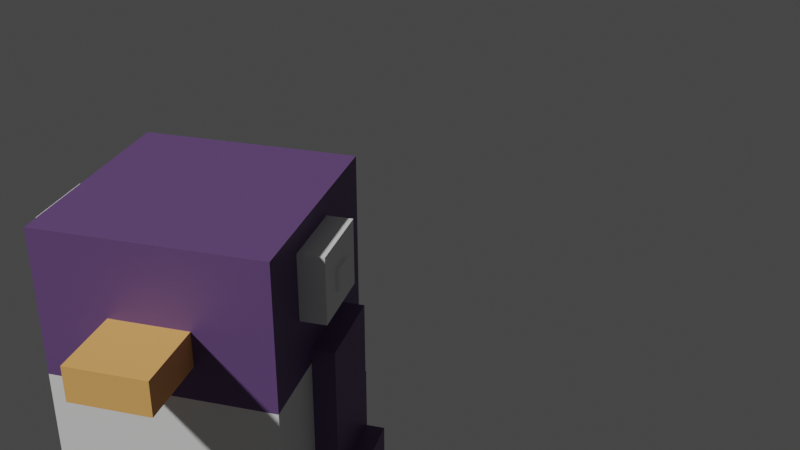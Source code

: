 # Source: Pinguino.blend  (saved by Blender 3.6.11; exported with 4.5.12 LTS)
import bpy
from mathutils import Matrix  # noqa: F401  (used for matrix-valued properties, if any)

bpy.ops.wm.read_factory_settings(use_empty=True)
scene = bpy.context.scene
scene.name = 'Scene'

# ---- collections
col_collection = bpy.data.collections.new('Collection'); scene.collection.children.link(col_collection)
col_colecci_n_2 = bpy.data.collections.new('Colección 2'); scene.collection.children.link(col_colecci_n_2)

# ---- materials (node trees are filled in below, after node groups)
mat_moradito = bpy.data.materials.new('moradito')
mat_moradito.alpha_threshold = 0.0
mat_moradito.use_transparent_shadow = False
mat_moradito.roughness = 0.5
mat_moradito.line_color = (0.0, 0.0, 0.0, 1.0)
mat_amarillo = bpy.data.materials.new('Amarillo')
mat_amarillo.use_transparent_shadow = False
mat_blanco = bpy.data.materials.new('Blanco')
mat_blanco.alpha_threshold = 0.0
mat_blanco.use_transparent_shadow = False
mat_blanco.roughness = 0.5
mat_blanco.line_color = (0.0, 0.0, 0.0, 1.0)
mat_negro = bpy.data.materials.new('Negro')
mat_negro.use_transparent_shadow = False
mat_material = bpy.data.materials.new('Material')
mat_material.use_transparent_shadow = False

# ---- material node trees
mat_moradito.use_nodes = True; mat_moradito.node_tree.nodes.clear()
_N = mat_moradito.node_tree.nodes; _L = mat_moradito.node_tree.links
n0 = _N.new('ShaderNodeOutputMaterial'); n0.name = 'Material Output'; n0.location = (300, 300)
n1 = _N.new('ShaderNodeBsdfPrincipled'); n1.name = 'Principled BSDF'; n1.location = (10, 300)
n1.distribution = 'GGX'
n1.subsurface_method = 'RANDOM_WALK_SKIN'
n1.inputs[0].default_value = (0.1274, 0.0648, 0.1946, 1.0)
n1.inputs[3].default_value = 1.45
n1.inputs[27].default_value = (0.0, 0.0, 0.0, 1.0)
n1.inputs[28].default_value = 1.0
_L.new(n1.outputs[0], n0.inputs[0])
n0.is_active_output = True
mat_amarillo.use_nodes = True; mat_amarillo.node_tree.nodes.clear()
_N = mat_amarillo.node_tree.nodes; _L = mat_amarillo.node_tree.links
n0 = _N.new('ShaderNodeBsdfPrincipled'); n0.name = 'BSDF Principista'; n0.location = (10, 300)
n0.distribution = 'GGX'
n0.subsurface_method = 'RANDOM_WALK_SKIN'
n0.inputs[0].default_value = (0.8714, 0.4342, 0.1301, 1.0)
n0.inputs[3].default_value = 1.45
n0.inputs[27].default_value = (0.0, 0.0, 0.0, 1.0)
n0.inputs[28].default_value = 1.0
n1 = _N.new('ShaderNodeOutputMaterial'); n1.name = 'Material'; n1.location = (300, 300)
_L.new(n0.outputs[0], n1.inputs[0])
n1.is_active_output = True
mat_blanco.use_nodes = True; mat_blanco.node_tree.nodes.clear()
_N = mat_blanco.node_tree.nodes; _L = mat_blanco.node_tree.links
n0 = _N.new('ShaderNodeOutputMaterial'); n0.name = 'Material Output'; n0.location = (300, 300)
n1 = _N.new('ShaderNodeBsdfPrincipled'); n1.name = 'Principled BSDF'; n1.location = (10, 300)
n1.distribution = 'GGX'
n1.subsurface_method = 'RANDOM_WALK_SKIN'
n1.inputs[3].default_value = 1.45
n1.inputs[27].default_value = (0.0, 0.0, 0.0, 1.0)
n1.inputs[28].default_value = 1.0
_L.new(n1.outputs[0], n0.inputs[0])
n0.is_active_output = True
mat_negro.use_nodes = True; mat_negro.node_tree.nodes.clear()
_N = mat_negro.node_tree.nodes; _L = mat_negro.node_tree.links
n0 = _N.new('ShaderNodeBsdfPrincipled'); n0.name = 'BSDF Principista'; n0.location = (10, 300)
n0.distribution = 'GGX'
n0.subsurface_method = 'RANDOM_WALK_SKIN'
n0.inputs[3].default_value = 1.45
n0.inputs[27].default_value = (0.0, 0.0, 0.0, 1.0)
n0.inputs[28].default_value = 1.0
n1 = _N.new('ShaderNodeOutputMaterial'); n1.name = 'Material'; n1.location = (300, 300)
_L.new(n0.outputs[0], n1.inputs[0])
n1.is_active_output = True
mat_material.use_nodes = True; mat_material.node_tree.nodes.clear()
_N = mat_material.node_tree.nodes; _L = mat_material.node_tree.links
n0 = _N.new('ShaderNodeBsdfPrincipled'); n0.name = 'BSDF Principista'; n0.location = (10, 300)
n0.distribution = 'GGX'
n0.subsurface_method = 'RANDOM_WALK_SKIN'
n0.inputs[3].default_value = 1.45
n0.inputs[27].default_value = (0.0, 0.0, 0.0, 1.0)
n0.inputs[28].default_value = 1.0
n1 = _N.new('ShaderNodeOutputMaterial'); n1.name = 'Material'; n1.location = (300, 300)
_L.new(n0.outputs[0], n1.inputs[0])
n1.is_active_output = True

# ---- world
world_world = bpy.data.worlds.new('World'); scene.world = world_world
world_world.use_nodes = True; world_world.node_tree.nodes.clear()
_N = world_world.node_tree.nodes; _L = world_world.node_tree.links
n0 = _N.new('ShaderNodeOutputWorld'); n0.name = 'World Output'; n0.location = (300, 300)
n1 = _N.new('ShaderNodeBackground'); n1.name = 'Background'; n1.location = (10, 300)
n1.inputs[0].default_value = (0.05088, 0.05088, 0.05088, 1.0)
_L.new(n1.outputs[0], n0.inputs[0])
n0.is_active_output = True
world_world.color = (0.05088, 0.05088, 0.05088)
world_world.use_sun_shadow = False
world_world.sun_shadow_jitter_overblur = 0.0

# ---- cameras
cam_c_mara = bpy.data.cameras.new('Cámara')

# ---- meshes
me_cube = bpy.data.meshes.new('Cube')
me_cube.from_pydata([(1.0, 1.0, 1.0), (1.0, 1.0, -1.0), (1.0, -1.0, 1.0), (1.0, -1.0, -1.0), (-1.0, 1.0, 1.0), (-1.0, 1.0, -1.0), (-1.0, -1.0, 1.0), (-1.0, -1.0, -1.0), (1.0, 1.0, -0.1686), (-1.0, -1.0, -0.1686), (1.0, -1.0, -0.1686), (-1.0, 1.0, -0.1686), (-1.184, 1.0, -1.0), (-1.184, -1.0, -1.0), (-1.184, 1.0, -0.1686), (-1.184, -1.0, -0.1686), (-0.2088, 1.0, -1.0), (-0.2088, -1.0, 1.0), (-0.2088, -1.0, -1.0), (-0.2088, 1.0, 1.0), (-0.2088, 1.0, -0.1686), (-0.2088, -1.0, -0.1686), (-1.0, -1.0, 0.3395), (1.0, 1.0, 0.3395), (1.0, -1.0, 0.3395), (-1.0, 1.0, 0.3395), (-0.2088, 1.0, 0.3395), (-0.2088, -1.0, 0.3395), (-1.0, -1.0, 0.6037), (1.0, 1.0, 0.6037), (1.0, -1.0, 0.6037), (-1.0, 1.0, 0.6037), (-0.2088, 1.0, 0.6037), (-0.2088, -1.0, 0.6037), (0.4827, -1.0, -1.0), (0.4827, 1.0, 1.0), (0.4827, 1.0, -0.1686), (0.4827, 1.0, -1.0), (0.4827, -1.0, 1.0), (0.4827, -1.0, -0.1686), (0.4827, -1.0, 0.3395), (0.4827, 1.0, 0.3395), (0.4827, -1.0, 0.6037), (0.4827, 1.0, 0.6037), (-1.0, -1.0, 0.9009), (1.0, 1.0, 0.9009), (1.0, -1.0, 0.9009), (-1.0, 1.0, 0.9009), (-0.2088, 1.0, 0.9009), (-0.2088, -1.0, 0.9009), (0.4827, -1.0, 0.9009), (0.4827, 1.0, 0.9009), (-0.2088, 1.23, 0.9009), (-0.2088, 1.23, 0.6037), (0.4827, 1.23, 0.6037), (0.4827, 1.23, 0.9009), (-0.2088, -1.259, 0.9009), (-0.2088, -1.259, 0.6037), (0.4827, -1.259, 0.6037), (0.4827, -1.259, 0.9009), (0.02076, 1.0, -1.0), (0.02076, -1.0, 1.0), (0.02076, -1.0, -0.1686), (0.02076, -1.0, 0.3395), (0.02076, -1.0, 0.6037), (0.02076, -1.0, -1.0), (0.02076, 1.0, 1.0), (0.02076, 1.0, -0.1686), (0.02076, 1.0, 0.3395), (0.02076, 1.0, 0.6037), (0.02076, 1.0, 0.9009), (0.02076, -1.0, 0.9009), (0.02076, 1.23, 0.6037), (0.02076, 1.23, 0.9009), (0.02076, -1.259, 0.6037), (0.02076, -1.259, 0.9009), (0.2521, -1.0, -1.0), (0.2521, 1.0, 1.0), (0.2521, 1.0, -0.1686), (0.2521, 1.0, 0.3395), (0.2521, 1.0, 0.6037), (0.2521, 1.0, 0.9009), (0.2521, 1.23, 0.6037), (0.2521, 1.23, 0.9009), (0.2521, 1.0, -1.0), (0.2521, -1.0, 1.0), (0.2521, -1.0, -0.1686), (0.2521, -1.0, 0.3395), (0.2521, -1.0, 0.6037), (0.2521, -1.0, 0.9009), (0.2521, -1.259, 0.6037), (0.2521, -1.259, 0.9009), (1.0, 1.0, 0.7895), (1.0, -1.0, 0.7895), (-1.0, 1.0, 0.7895), (-0.2088, 1.0, 0.7895), (-0.2088, -1.0, 0.7895), (0.4827, -1.0, 0.7895), (0.4827, 1.0, 0.7895), (-1.0, -1.0, 0.7895), (-0.2088, 1.23, 0.7895), (0.4827, 1.23, 0.7895), (-0.2088, -1.259, 0.7895), (0.4827, -1.259, 0.7895), (0.02076, -1.259, 0.7895), (0.02076, 1.23, 0.7895), (0.2521, -1.259, 0.7895), (0.2521, 1.23, 0.7895), (1.0, 1.0, 0.6924), (1.0, -1.0, 0.6924), (-1.0, 1.0, 0.6924), (-0.2088, 1.0, 0.6924), (-0.2088, -1.0, 0.6924), (0.4827, -1.0, 0.6924), (0.4827, 1.0, 0.6924), (-0.2088, 1.23, 0.6924), (0.4827, 1.23, 0.6924), (-0.2088, -1.259, 0.6924), (0.4827, -1.259, 0.6924), (0.02076, -1.259, 0.6924), (0.02076, 1.23, 0.6924), (0.2521, -1.259, 0.6924), (0.2521, 1.23, 0.6924), (-1.0, -1.0, 0.6924), (0.02076, 1.259, 0.7895), (0.2521, 1.259, 0.7895), (0.02076, 1.259, 0.6924), (0.2521, 1.259, 0.6924), (0.2521, -1.278, 0.7895), (0.02076, -1.278, 0.7895), (0.02076, -1.278, 0.6924), (0.2521, -1.278, 0.6924)], [], [(19, 4, 6, 17), (49, 17, 6, 44), (44, 6, 4, 47), (37, 1, 3, 34), (45, 0, 2, 46), (51, 35, 0, 45), (37, 36, 8, 1), (1, 8, 10, 3), (7, 9, 15, 13), (18, 21, 9, 7), (13, 15, 14, 12), (5, 7, 13, 12), (9, 11, 14, 15), (11, 5, 12, 14), (65, 62, 21, 18), (5, 11, 20, 16), (47, 4, 19, 48), (5, 16, 18, 7), (71, 61, 17, 49), (66, 19, 17, 61), (62, 63, 27, 21), (11, 25, 26, 20), (36, 41, 23, 8), (8, 23, 24, 10), (9, 22, 25, 11), (21, 27, 22, 9), (63, 64, 33, 27), (25, 31, 32, 26), (41, 43, 29, 23), (23, 29, 30, 24), (22, 28, 31, 25), (27, 33, 28, 22), (79, 80, 43, 41), (24, 30, 42, 40), (78, 79, 41, 36), (10, 24, 40, 39), (0, 35, 38, 2), (46, 2, 38, 50), (3, 10, 39, 34), (84, 78, 36, 37), (81, 77, 35, 51), (84, 37, 34, 76), (81, 51, 55, 83), (93, 46, 50, 97), (88, 42, 58, 90), (94, 47, 48, 95), (98, 51, 45, 92), (92, 45, 46, 93), (99, 44, 47, 94), (96, 49, 44, 99), (107, 83, 55, 101), (69, 32, 53, 72), (114, 43, 54, 116), (95, 48, 52, 100), (104, 75, 56, 102), (71, 49, 56, 75), (112, 33, 57, 117), (97, 50, 59, 103), (89, 71, 75, 91), (106, 91, 75, 104), (80, 69, 72, 82), (100, 52, 73, 105), (33, 64, 74, 57), (48, 70, 73, 52), (16, 60, 65, 18), (48, 19, 66, 70), (16, 20, 67, 60), (20, 26, 68, 67), (26, 32, 69, 68), (87, 88, 64, 63), (86, 87, 63, 62), (77, 66, 61, 85), (89, 85, 61, 71), (76, 86, 62, 65), (34, 39, 86, 76), (50, 38, 85, 89), (35, 77, 85, 38), (39, 40, 87, 86), (40, 42, 88, 87), (43, 80, 82, 54), (103, 59, 91, 106), (50, 89, 91, 59), (105, 73, 83, 107), (64, 88, 90, 74), (70, 81, 83, 73), (60, 84, 76, 65), (70, 66, 77, 81), (60, 67, 78, 84), (67, 68, 79, 78), (68, 69, 80, 79), (122, 120, 126, 127), (118, 103, 106, 121), (115, 100, 105, 120), (119, 121, 131, 130), (113, 97, 103, 118), (49, 96, 102, 56), (119, 104, 102, 117), (111, 95, 100, 115), (51, 98, 101, 55), (122, 107, 101, 116), (112, 96, 99, 123), (123, 99, 94, 110), (108, 92, 93, 109), (114, 98, 92, 108), (110, 94, 95, 111), (109, 93, 97, 113), (30, 109, 113, 42), (31, 110, 111, 32), (43, 114, 108, 29), (29, 108, 109, 30), (28, 123, 110, 31), (33, 112, 123, 28), (82, 122, 116, 54), (32, 111, 115, 53), (74, 119, 117, 57), (42, 113, 118, 58), (90, 121, 119, 74), (53, 115, 120, 72), (58, 118, 121, 90), (72, 120, 122, 82), (96, 112, 117, 102), (98, 114, 116, 101), (126, 124, 125, 127), (107, 122, 127, 125), (120, 105, 124, 126), (105, 107, 125, 124), (131, 128, 129, 130), (121, 106, 128, 131), (104, 119, 130, 129), (106, 104, 129, 128)])
me_cube.polygons.foreach_set('material_index', [0, 0, 0, 0, 0, 0, 2, 2, 0, 0, 0, 0, 0, 0, 2, 0, 0, 0, 0, 0, 0, 0, 2, 2, 0, 0, 0, 0, 0, 0, 0, 0, 0, 0, 2, 2, 0, 0, 2, 2, 0, 0, 2, 0, 2, 0, 0, 0, 0, 0, 2, 2, 2, 2, 2, 2, 2, 2, 2, 2, 2, 2, 2, 2, 0, 0, 2, 0, 0, 0, 0, 0, 0, 2, 2, 0, 0, 2, 0, 2, 2, 2, 2, 2, 2, 0, 0, 2, 0, 0, 3, 2, 2, 3, 2, 2, 2, 2, 2, 2, 0, 0, 0, 0, 0, 0, 0, 0, 0, 0, 0, 0, 2, 2, 2, 2, 2, 2, 2, 2, 2, 2, 3, 3, 3, 3, 3, 3, 3, 3])
_uv = me_cube.uv_layers.new(name='UVMap')
_uv.uv.foreach_set('vector', [0.7761, 0.5, 0.875, 0.5, 0.875, 0.75, 0.7761, 0.75, 0.6126, 0.9011, 0.625, 0.9011, 0.625, 1.0, 0.6126, 1.0, 0.6126, 0.0, 0.625, 0.0, 0.625, 0.25, 0.6126, 0.25, 0.3103, 0.5, 0.375, 0.5, 0.375, 0.75, 0.3103, 0.75, 0.6126, 0.5, 0.625, 0.5, 0.625, 0.75, 0.6126, 0.75, 0.6126, 0.4353, 0.625, 0.4353, 0.625, 0.5, 0.6126, 0.5, 0.375, 0.4353, 0.4789, 0.4353, 0.4789, 0.5, 0.375, 0.5, 0.375, 0.5, 0.4789, 0.5, 0.4789, 0.75, 0.375, 0.75, 0.375, 1.0, 0.4789, 1.0, 0.4789, 1.0, 0.375, 1.0, 0.375, 0.9011, 0.4789, 0.9011, 0.4789, 1.0, 0.375, 1.0, 0.375, 0.0, 0.4789, 0.0, 0.4789, 0.25, 0.375, 0.25, 0.125, 0.5, 0.125, 0.75, 0.125, 0.75, 0.125, 0.5, 0.4789, 0.0, 0.4789, 0.25, 0.4789, 0.25, 0.4789, 0.0, 0.4789, 0.25, 0.375, 0.25, 0.375, 0.25, 0.4789, 0.25, 0.375, 0.8724, 0.4789, 0.8724, 0.4789, 0.9011, 0.375, 0.9011, 0.375, 0.25, 0.4789, 0.25, 0.4789, 0.3489, 0.375, 0.3489, 0.6126, 0.25, 0.625, 0.25, 0.625, 0.3489, 0.6126, 0.3489, 0.125, 0.5, 0.2239, 0.5, 0.2239, 0.75, 0.125, 0.75, 0.6126, 0.8724, 0.625, 0.8724, 0.625, 0.9011, 0.6126, 0.9011, 0.7474, 0.5, 0.7761, 0.5, 0.7761, 0.75, 0.7474, 0.75, 0.4789, 0.8724, 0.5424, 0.8724, 0.5424, 0.9011, 0.4789, 0.9011, 0.4789, 0.25, 0.5424, 0.25, 0.5424, 0.3489, 0.4789, 0.3489, 0.4789, 0.4353, 0.5424, 0.4353, 0.5424, 0.5, 0.4789, 0.5, 0.4789, 0.5, 0.5424, 0.5, 0.5424, 0.75, 0.4789, 0.75, 0.4789, 0.0, 0.5424, 0.0, 0.5424, 0.25, 0.4789, 0.25, 0.4789, 0.9011, 0.5424, 0.9011, 0.5424, 1.0, 0.4789, 1.0, 0.5424, 0.8724, 0.5755, 0.8724, 0.5755, 0.9011, 0.5424, 0.9011, 0.5424, 0.25, 0.5755, 0.25, 0.5755, 0.3489, 0.5424, 0.3489, 0.5424, 0.4353, 0.5755, 0.4353, 0.5755, 0.5, 0.5424, 0.5, 0.5424, 0.5, 0.5755, 0.5, 0.5755, 0.75, 0.5424, 0.75, 0.5424, 0.0, 0.5755, 0.0, 0.5755, 0.25, 0.5424, 0.25, 0.5424, 0.9011, 0.5755, 0.9011, 0.5755, 1.0, 0.5424, 1.0, 0.5424, 0.4065, 0.5755, 0.4065, 0.5755, 0.4353, 0.5424, 0.4353, 0.5424, 0.75, 0.5755, 0.75, 0.5755, 0.8147, 0.5424, 0.8147, 0.4789, 0.4065, 0.5424, 0.4065, 0.5424, 0.4353, 0.4789, 0.4353, 0.4789, 0.75, 0.5424, 0.75, 0.5424, 0.8147, 0.4789, 0.8147, 0.625, 0.5, 0.6897, 0.5, 0.6897, 0.75, 0.625, 0.75, 0.6126, 0.75, 0.625, 0.75, 0.625, 0.8147, 0.6126, 0.8147, 0.375, 0.75, 0.4789, 0.75, 0.4789, 0.8147, 0.375, 0.8147, 0.375, 0.4065, 0.4789, 0.4065, 0.4789, 0.4353, 0.375, 0.4353, 0.6126, 0.4065, 0.625, 0.4065, 0.625, 0.4353, 0.6126, 0.4353, 0.2815, 0.5, 0.3103, 0.5, 0.3103, 0.75, 0.2815, 0.75, 0.6126, 0.4065, 0.6126, 0.4353, 0.6126, 0.4353, 0.6126, 0.4065, 0.5987, 0.75, 0.6126, 0.75, 0.6126, 0.8147, 0.5987, 0.8147, 0.5755, 0.8435, 0.5755, 0.8147, 0.5755, 0.8147, 0.5755, 0.8435, 0.5987, 0.25, 0.6126, 0.25, 0.6126, 0.3489, 0.5987, 0.3489, 0.5987, 0.4353, 0.6126, 0.4353, 0.6126, 0.5, 0.5987, 0.5, 0.5987, 0.5, 0.6126, 0.5, 0.6126, 0.75, 0.5987, 0.75, 0.5987, 0.0, 0.6126, 0.0, 0.6126, 0.25, 0.5987, 0.25, 0.5987, 0.9011, 0.6126, 0.9011, 0.6126, 1.0, 0.5987, 1.0, 0.5987, 0.4065, 0.6126, 0.4065, 0.6126, 0.4353, 0.5987, 0.4353, 0.5755, 0.3776, 0.5755, 0.3489, 0.5755, 0.3489, 0.5755, 0.3776, 0.5865, 0.4353, 0.5755, 0.4353, 0.5755, 0.4353, 0.5865, 0.4353, 0.5987, 0.3489, 0.6126, 0.3489, 0.6126, 0.3489, 0.5987, 0.3489, 0.5987, 0.8724, 0.6126, 0.8724, 0.6126, 0.9011, 0.5987, 0.9011, 0.6126, 0.8724, 0.6126, 0.9011, 0.6126, 0.9011, 0.6126, 0.8724, 0.5865, 0.9011, 0.5755, 0.9011, 0.5755, 0.9011, 0.5865, 0.9011, 0.5987, 0.8147, 0.6126, 0.8147, 0.6126, 0.8147, 0.5987, 0.8147, 0.6126, 0.8435, 0.6126, 0.8724, 0.6126, 0.8724, 0.6126, 0.8435, 0.5987, 0.8435, 0.6126, 0.8435, 0.6126, 0.8724, 0.5987, 0.8724, 0.5755, 0.4065, 0.5755, 0.3776, 0.5755, 0.3776, 0.5755, 0.4065, 0.5987, 0.3489, 0.6126, 0.3489, 0.6126, 0.3776, 0.5987, 0.3776, 0.5755, 0.9011, 0.5755, 0.8724, 0.5755, 0.8724, 0.5755, 0.9011, 0.6126, 0.3489, 0.6126, 0.3776, 0.6126, 0.3776, 0.6126, 0.3489, 0.2239, 0.5, 0.2526, 0.5, 0.2526, 0.75, 0.2239, 0.75, 0.6126, 0.3489, 0.625, 0.3489, 0.625, 0.3776, 0.6126, 0.3776, 0.375, 0.3489, 0.4789, 0.3489, 0.4789, 0.3776, 0.375, 0.3776, 0.4789, 0.3489, 0.5424, 0.3489, 0.5424, 0.3776, 0.4789, 0.3776, 0.5424, 0.3489, 0.5755, 0.3489, 0.5755, 0.3776, 0.5424, 0.3776, 0.5424, 0.8435, 0.5755, 0.8435, 0.5755, 0.8724, 0.5424, 0.8724, 0.4789, 0.8435, 0.5424, 0.8435, 0.5424, 0.8724, 0.4789, 0.8724, 0.7185, 0.5, 0.7474, 0.5, 0.7474, 0.75, 0.7185, 0.75, 0.6126, 0.8435, 0.625, 0.8435, 0.625, 0.8724, 0.6126, 0.8724, 0.375, 0.8435, 0.4789, 0.8435, 0.4789, 0.8724, 0.375, 0.8724, 0.375, 0.8147, 0.4789, 0.8147, 0.4789, 0.8435, 0.375, 0.8435, 0.6126, 0.8147, 0.625, 0.8147, 0.625, 0.8435, 0.6126, 0.8435, 0.6897, 0.5, 0.7185, 0.5, 0.7185, 0.75, 0.6897, 0.75, 0.4789, 0.8147, 0.5424, 0.8147, 0.5424, 0.8435, 0.4789, 0.8435, 0.5424, 0.8147, 0.5755, 0.8147, 0.5755, 0.8435, 0.5424, 0.8435, 0.5755, 0.4353, 0.5755, 0.4065, 0.5755, 0.4065, 0.5755, 0.4353, 0.5987, 0.8147, 0.6126, 0.8147, 0.6126, 0.8435, 0.5987, 0.8435, 0.6126, 0.8147, 0.6126, 0.8435, 0.6126, 0.8435, 0.6126, 0.8147, 0.5987, 0.3776, 0.6126, 0.3776, 0.6126, 0.4065, 0.5987, 0.4065, 0.5755, 0.8724, 0.5755, 0.8435, 0.5755, 0.8435, 0.5755, 0.8724, 0.6126, 0.3776, 0.6126, 0.4065, 0.6126, 0.4065, 0.6126, 0.3776, 0.2526, 0.5, 0.2815, 0.5, 0.2815, 0.75, 0.2526, 0.75, 0.6126, 0.3776, 0.625, 0.3776, 0.625, 0.4065, 0.6126, 0.4065, 0.375, 0.3776, 0.4789, 0.3776, 0.4789, 0.4065, 0.375, 0.4065, 0.4789, 0.3776, 0.5424, 0.3776, 0.5424, 0.4065, 0.4789, 0.4065, 0.5424, 0.3776, 0.5755, 0.3776, 0.5755, 0.4065, 0.5424, 0.4065, 0.5865, 0.4065, 0.5865, 0.3776, 0.5865, 0.3776, 0.5865, 0.4065, 0.5865, 0.8147, 0.5987, 0.8147, 0.5987, 0.8435, 0.5865, 0.8435, 0.5865, 0.3489, 0.5987, 0.3489, 0.5987, 0.3776, 0.5865, 0.3776, 0.5865, 0.8724, 0.5865, 0.8435, 0.5865, 0.8435, 0.5865, 0.8724, 0.5865, 0.8147, 0.5987, 0.8147, 0.5987, 0.8147, 0.5865, 0.8147, 0.6126, 0.9011, 0.5987, 0.9011, 0.5987, 0.9011, 0.6126, 0.9011, 0.5865, 0.8724, 0.5987, 0.8724, 0.5987, 0.9011, 0.5865, 0.9011, 0.5865, 0.3489, 0.5987, 0.3489, 0.5987, 0.3489, 0.5865, 0.3489, 0.6126, 0.4353, 0.5987, 0.4353, 0.5987, 0.4353, 0.6126, 0.4353, 0.5865, 0.4065, 0.5987, 0.4065, 0.5987, 0.4353, 0.5865, 0.4353, 0.5865, 0.9011, 0.5987, 0.9011, 0.5987, 1.0, 0.5865, 1.0, 0.5865, 0.0, 0.5987, 0.0, 0.5987, 0.25, 0.5865, 0.25, 0.5865, 0.5, 0.5987, 0.5, 0.5987, 0.75, 0.5865, 0.75, 0.5865, 0.4353, 0.5987, 0.4353, 0.5987, 0.5, 0.5865, 0.5, 0.5865, 0.25, 0.5987, 0.25, 0.5987, 0.3489, 0.5865, 0.3489, 0.5865, 0.75, 0.5987, 0.75, 0.5987, 0.8147, 0.5865, 0.8147, 0.5755, 0.75, 0.5865, 0.75, 0.5865, 0.8147, 0.5755, 0.8147, 0.5755, 0.25, 0.5865, 0.25, 0.5865, 0.3489, 0.5755, 0.3489, 0.5755, 0.4353, 0.5865, 0.4353, 0.5865, 0.5, 0.5755, 0.5, 0.5755, 0.5, 0.5865, 0.5, 0.5865, 0.75, 0.5755, 0.75, 0.5755, 0.0, 0.5865, 0.0, 0.5865, 0.25, 0.5755, 0.25, 0.5755, 0.9011, 0.5865, 0.9011, 0.5865, 1.0, 0.5755, 1.0, 0.5755, 0.4065, 0.5865, 0.4065, 0.5865, 0.4353, 0.5755, 0.4353, 0.5755, 0.3489, 0.5865, 0.3489, 0.5865, 0.3489, 0.5755, 0.3489, 0.5755, 0.8724, 0.5865, 0.8724, 0.5865, 0.9011, 0.5755, 0.9011, 0.5755, 0.8147, 0.5865, 0.8147, 0.5865, 0.8147, 0.5755, 0.8147, 0.5755, 0.8435, 0.5865, 0.8435, 0.5865, 0.8724, 0.5755, 0.8724, 0.5755, 0.3489, 0.5865, 0.3489, 0.5865, 0.3776, 0.5755, 0.3776, 0.5755, 0.8147, 0.5865, 0.8147, 0.5865, 0.8435, 0.5755, 0.8435, 0.5755, 0.3776, 0.5865, 0.3776, 0.5865, 0.4065, 0.5755, 0.4065, 0.5987, 0.9011, 0.5865, 0.9011, 0.5865, 0.9011, 0.5987, 0.9011, 0.5987, 0.4353, 0.5865, 0.4353, 0.5865, 0.4353, 0.5987, 0.4353, 0.5865, 0.3776, 0.5987, 0.3776, 0.5987, 0.4065, 0.5865, 0.4065, 0.5987, 0.4065, 0.5865, 0.4065, 0.5865, 0.4065, 0.5987, 0.4065, 0.5865, 0.3776, 0.5987, 0.3776, 0.5987, 0.3776, 0.5865, 0.3776, 0.5987, 0.3776, 0.5987, 0.4065, 0.5987, 0.4065, 0.5987, 0.3776, 0.5865, 0.8435, 0.5987, 0.8435, 0.5987, 0.8724, 0.5865, 0.8724, 0.5865, 0.8435, 0.5987, 0.8435, 0.5987, 0.8435, 0.5865, 0.8435, 0.5987, 0.8724, 0.5865, 0.8724, 0.5865, 0.8724, 0.5987, 0.8724, 0.5987, 0.8435, 0.5987, 0.8724, 0.5987, 0.8724, 0.5987, 0.8435])
me_cube.materials.append(mat_moradito)
me_cube.materials.append(mat_amarillo)
me_cube.materials.append(mat_blanco)
me_cube.materials.append(mat_negro)
me_cube.materials.append(mat_material)
me_cube.use_mirror_vertex_groups = False
me_cube.update()
me_cubo = bpy.data.meshes.new('Cubo')
me_cubo.from_pydata([(-1.0, -1.0, -1.0), (-1.0, -1.0, 1.0), (-1.0, 1.0, -1.0), (-1.0, 1.0, 1.0), (1.0, -1.0, -1.0), (1.0, -1.0, 1.0), (1.0, 1.0, -1.0), (1.0, 1.0, 1.0)], [], [(0, 1, 3, 2), (2, 3, 7, 6), (6, 7, 5, 4), (4, 5, 1, 0), (2, 6, 4, 0), (7, 3, 1, 5)])
_uv = me_cubo.uv_layers.new(name='MapaUV')
_uv.uv.foreach_set('vector', [0.375, 0.0, 0.625, 0.0, 0.625, 0.25, 0.375, 0.25, 0.375, 0.25, 0.625, 0.25, 0.625, 0.5, 0.375, 0.5, 0.375, 0.5, 0.625, 0.5, 0.625, 0.75, 0.375, 0.75, 0.375, 0.75, 0.625, 0.75, 0.625, 1.0, 0.375, 1.0, 0.125, 0.5, 0.375, 0.5, 0.375, 0.75, 0.125, 0.75, 0.625, 0.5, 0.875, 0.5, 0.875, 0.75, 0.625, 0.75])
me_cubo.materials.append(mat_amarillo)
me_cubo.update()
me_cubo_001 = bpy.data.meshes.new('Cubo.001')
me_cubo_001.from_pydata([(-1.0, -1.0, -1.0), (-1.0, -1.0, 1.0), (-1.0, 1.0, -1.0), (-1.0, 1.0, 1.0), (1.0, -1.0, -1.0), (1.0, -1.0, 1.0), (1.0, 1.0, -1.0), (1.0, 1.0, 1.0)], [], [(0, 1, 3, 2), (2, 3, 7, 6), (6, 7, 5, 4), (4, 5, 1, 0), (2, 6, 4, 0), (7, 3, 1, 5)])
_uv = me_cubo_001.uv_layers.new(name='MapaUV')
_uv.uv.foreach_set('vector', [0.375, 0.0, 0.625, 0.0, 0.625, 0.25, 0.375, 0.25, 0.375, 0.25, 0.625, 0.25, 0.625, 0.5, 0.375, 0.5, 0.375, 0.5, 0.625, 0.5, 0.625, 0.75, 0.375, 0.75, 0.375, 0.75, 0.625, 0.75, 0.625, 1.0, 0.375, 1.0, 0.125, 0.5, 0.375, 0.5, 0.375, 0.75, 0.125, 0.75, 0.625, 0.5, 0.875, 0.5, 0.875, 0.75, 0.625, 0.75])
me_cubo_001.materials.append(mat_amarillo)
me_cubo_001.update()
me_cubo_002 = bpy.data.meshes.new('Cubo.002')
me_cubo_002.from_pydata([(-1.0, -1.0, -1.0), (-1.0, -1.0, 1.0), (-1.0, 1.0, -1.0), (-1.0, 1.0, 1.0), (1.0, -1.0, -1.0), (1.0, -1.0, 1.0), (1.0, 1.0, -1.0), (1.0, 1.0, 1.0)], [], [(0, 1, 3, 2), (2, 3, 7, 6), (6, 7, 5, 4), (4, 5, 1, 0), (2, 6, 4, 0), (7, 3, 1, 5)])
_uv = me_cubo_002.uv_layers.new(name='MapaUV')
_uv.uv.foreach_set('vector', [0.375, 0.0, 0.625, 0.0, 0.625, 0.25, 0.375, 0.25, 0.375, 0.25, 0.625, 0.25, 0.625, 0.5, 0.375, 0.5, 0.375, 0.5, 0.625, 0.5, 0.625, 0.75, 0.375, 0.75, 0.375, 0.75, 0.625, 0.75, 0.625, 1.0, 0.375, 1.0, 0.125, 0.5, 0.375, 0.5, 0.375, 0.75, 0.125, 0.75, 0.625, 0.5, 0.875, 0.5, 0.875, 0.75, 0.625, 0.75])
me_cubo_002.materials.append(mat_amarillo)
me_cubo_002.update()
me_cubo_003 = bpy.data.meshes.new('Cubo.003')
me_cubo_003.from_pydata([(-1.0, -1.0, -1.0), (-1.0, -1.0, 1.0), (-1.0, 1.0, -1.0), (-1.0, 1.0, 1.0), (1.0, -1.0, -1.0), (1.0, -1.0, 1.0), (1.0, 1.0, -1.0), (1.0, 1.0, 1.0)], [], [(0, 1, 3, 2), (2, 3, 7, 6), (6, 7, 5, 4), (4, 5, 1, 0), (2, 6, 4, 0), (7, 3, 1, 5)])
_uv = me_cubo_003.uv_layers.new(name='MapaUV')
_uv.uv.foreach_set('vector', [0.375, 0.0, 0.625, 0.0, 0.625, 0.25, 0.375, 0.25, 0.375, 0.25, 0.625, 0.25, 0.625, 0.5, 0.375, 0.5, 0.375, 0.5, 0.625, 0.5, 0.625, 0.75, 0.375, 0.75, 0.375, 0.75, 0.625, 0.75, 0.625, 1.0, 0.375, 1.0, 0.125, 0.5, 0.375, 0.5, 0.375, 0.75, 0.125, 0.75, 0.625, 0.5, 0.875, 0.5, 0.875, 0.75, 0.625, 0.75])
me_cubo_003.materials.append(mat_amarillo)
me_cubo_003.update()
me_cubo_004 = bpy.data.meshes.new('Cubo.004')
me_cubo_004.from_pydata([(-1.0, -1.0, -1.0), (-1.0, -1.0, 1.0), (-1.0, 1.0, -1.0), (-1.0, 1.0, 1.0), (1.0, -1.0, -1.0), (1.0, -1.0, 1.0), (1.0, 1.0, -1.0), (1.0, 1.0, 1.0)], [], [(0, 1, 3, 2), (2, 3, 7, 6), (6, 7, 5, 4), (4, 5, 1, 0), (2, 6, 4, 0), (7, 3, 1, 5)])
_uv = me_cubo_004.uv_layers.new(name='MapaUV')
_uv.uv.foreach_set('vector', [0.375, 0.0, 0.625, 0.0, 0.625, 0.25, 0.375, 0.25, 0.375, 0.25, 0.625, 0.25, 0.625, 0.5, 0.375, 0.5, 0.375, 0.5, 0.625, 0.5, 0.625, 0.75, 0.375, 0.75, 0.375, 0.75, 0.625, 0.75, 0.625, 1.0, 0.375, 1.0, 0.125, 0.5, 0.375, 0.5, 0.375, 0.75, 0.125, 0.75, 0.625, 0.5, 0.875, 0.5, 0.875, 0.75, 0.625, 0.75])
me_cubo_004.materials.append(mat_amarillo)
me_cubo_004.update()
me_cubo_005 = bpy.data.meshes.new('Cubo.005')
me_cubo_005.from_pydata([(-1.0, -1.0, -1.0), (-1.0, -1.0, 1.0), (-1.0, 1.0, -1.0), (-1.0, 1.0, 1.0), (1.0, -1.0, -1.0), (1.0, -1.0, 1.0), (1.0, 1.0, -1.0), (1.0, 1.0, 1.0), (-1.0, -1.0, -0.3089), (-1.0, 1.0, -0.3089), (1.0, 1.0, -0.3089), (1.0, -1.0, -0.3089), (1.0, -1.908, -0.3089), (1.0, -1.908, -1.0), (-1.0, -1.908, -1.0), (-1.0, -1.908, -0.3089)], [], [(8, 1, 3, 9), (9, 3, 7, 10), (10, 7, 5, 11), (11, 5, 1, 8), (2, 6, 4, 0), (7, 3, 1, 5), (11, 8, 15, 12), (6, 10, 11, 4), (2, 9, 10, 6), (0, 8, 9, 2), (13, 12, 15, 14), (8, 0, 14, 15), (0, 4, 13, 14), (4, 11, 12, 13)])
_uv = me_cubo_005.uv_layers.new(name='MapaUV')
_uv.uv.foreach_set('vector', [0.4614, 0.0, 0.625, 0.0, 0.625, 0.25, 0.4614, 0.25, 0.4614, 0.25, 0.625, 0.25, 0.625, 0.5, 0.4614, 0.5, 0.4614, 0.5, 0.625, 0.5, 0.625, 0.75, 0.4614, 0.75, 0.4614, 0.75, 0.625, 0.75, 0.625, 1.0, 0.4614, 1.0, 0.125, 0.5, 0.375, 0.5, 0.375, 0.75, 0.125, 0.75, 0.625, 0.5, 0.875, 0.5, 0.875, 0.75, 0.625, 0.75, 0.4614, 0.75, 0.4614, 1.0, 0.4614, 1.0, 0.4614, 0.75, 0.375, 0.5, 0.4614, 0.5, 0.4614, 0.75, 0.375, 0.75, 0.375, 0.25, 0.4614, 0.25, 0.4614, 0.5, 0.375, 0.5, 0.375, 0.0, 0.4614, 0.0, 0.4614, 0.25, 0.375, 0.25, 0.375, 0.75, 0.4614, 0.75, 0.4614, 1.0, 0.375, 1.0, 0.4614, 0.0, 0.375, 0.0, 0.375, 0.0, 0.4614, 0.0, 0.125, 0.75, 0.375, 0.75, 0.375, 0.75, 0.125, 0.75, 0.375, 0.75, 0.4614, 0.75, 0.4614, 0.75, 0.375, 0.75])
me_cubo_005.materials.append(mat_moradito)
me_cubo_005.update()
me_cubo_006 = bpy.data.meshes.new('Cubo.006')
me_cubo_006.from_pydata([(-1.0, -1.0, -1.0), (-1.0, -1.0, 1.0), (-1.0, 1.0, -1.0), (-1.0, 1.0, 1.0), (1.0, -1.0, -1.0), (1.0, -1.0, 1.0), (1.0, 1.0, -1.0), (1.0, 1.0, 1.0), (-1.0, -1.0, -0.3323), (-1.0, 1.0, -0.3323), (1.0, 1.0, -0.3323), (1.0, -1.0, -0.3323), (-1.0, 1.7, -0.3323), (-1.0, 1.7, -1.0), (1.0, 1.7, -1.0), (1.0, 1.7, -0.3323)], [], [(8, 1, 3, 9), (9, 3, 7, 10), (10, 7, 5, 11), (11, 5, 1, 8), (2, 6, 4, 0), (7, 3, 1, 5), (11, 0, 4), (6, 10, 11, 4), (9, 10, 15, 12), (0, 8, 9, 2), (13, 12, 15, 14), (2, 9, 12, 13), (10, 6, 14, 15), (6, 2, 13, 14), (11, 8, 0)])
_uv = me_cubo_006.uv_layers.new(name='MapaUV')
_uv.uv.foreach_set('vector', [0.4585, 0.0, 0.625, 0.0, 0.625, 0.25, 0.4585, 0.25, 0.4585, 0.25, 0.625, 0.25, 0.625, 0.5, 0.4585, 0.5, 0.4585, 0.5, 0.625, 0.5, 0.625, 0.75, 0.4585, 0.75, 0.4585, 0.75, 0.625, 0.75, 0.625, 1.0, 0.4585, 1.0, 0.125, 0.5, 0.375, 0.5, 0.375, 0.75, 0.125, 0.75, 0.625, 0.5, 0.875, 0.5, 0.875, 0.75, 0.625, 0.75, 0.4585, 0.75, 0.375, 1.0, 0.375, 0.75, 0.375, 0.5, 0.4585, 0.5, 0.4585, 0.75, 0.375, 0.75, 0.4585, 0.25, 0.4585, 0.5, 0.4585, 0.5, 0.4585, 0.25, 0.375, 0.0, 0.4585, 0.0, 0.4585, 0.25, 0.375, 0.25, 0.375, 0.25, 0.4585, 0.25, 0.4585, 0.5, 0.375, 0.5, 0.375, 0.25, 0.4585, 0.25, 0.4585, 0.25, 0.375, 0.25, 0.4585, 0.5, 0.375, 0.5, 0.375, 0.5, 0.4585, 0.5, 0.375, 0.5, 0.125, 0.5, 0.125, 0.5, 0.375, 0.5, 0.4585, 0.75, 0.4585, 1.0, 0.375, 1.0])
me_cubo_006.materials.append(mat_moradito)
me_cubo_006.update()

# ---- objects
ob_cube = bpy.data.objects.new('Cube', me_cube)
ob_cubo = bpy.data.objects.new('Cubo', me_cubo)
ob_cubo_001 = bpy.data.objects.new('Cubo.001', me_cubo_001)
ob_cubo_002 = bpy.data.objects.new('Cubo.002', me_cubo_002)
ob_cubo_003 = bpy.data.objects.new('Cubo.003', me_cubo_003)
ob_cubo_004 = bpy.data.objects.new('Cubo.004', me_cubo_004)
ob_cubo_005 = bpy.data.objects.new('Cubo.005', me_cubo_005)
ob_cubo_006 = bpy.data.objects.new('Cubo.006', me_cubo_006)
ob_c_mara = bpy.data.objects.new('Cámara', cam_c_mara)

# ---- transforms, parenting, visibility, modifiers, constraints
ob_cube.location = (0.0, 0.0, 2.135)
ob_cube.scale = (0.8938, 0.8956, 1.812)
ob_cube.lock_rotations_4d = False
ob_cube.empty_display_type = 'ARROWS'
ob_cube.lineart.crease_threshold = 0.0
ob_cubo.location = (0.9341, -0.03032, 3.173)
ob_cubo.scale = (0.5666, 0.3147, 0.1421)
ob_cubo_001.location = (-5.449e-08, -0.4055, 0.3099)
ob_cubo_001.scale = (0.07036, 0.1188, 0.2145)
ob_cubo_002.location = (-5.449e-08, 0.4408, 0.3156)
ob_cubo_002.scale = (0.07036, 0.1188, 0.2145)
ob_cubo_003.location = (-0.01115, 0.4467, 0.01598)
ob_cubo_003.scale = (0.6554, 0.3063, -0.08997)
ob_cubo_004.location = (-0.01115, -0.4139, 0.01598)
ob_cubo_004.scale = (0.6554, 0.3063, -0.08997)
ob_cubo_005.location = (-0.1207, -0.8669, 2.0)
ob_cubo_005.scale = (0.3555, 0.2212, 0.8685)
ob_cubo_006.location = (-0.1207, 0.8593, 2.0)
ob_cubo_006.scale = (0.3555, 0.2212, 0.8685)
ob_c_mara.location = (6.659, 3.417, 7.364)
ob_c_mara.rotation_euler = (1.103, 7.957e-07, 1.85)

# ---- collection membership
col_collection.objects.link(ob_cube)
col_collection.objects.link(ob_cubo)
col_collection.objects.link(ob_cubo_001)
col_collection.objects.link(ob_cubo_002)
col_collection.objects.link(ob_cubo_003)
col_collection.objects.link(ob_cubo_004)
col_collection.objects.link(ob_cubo_005)
col_collection.objects.link(ob_cubo_006)
col_collection.objects.link(ob_c_mara)

# ---- scene / render settings (as saved in the file)
scene.camera = ob_c_mara
scene.frame_start = 1; scene.frame_end = 250; scene.frame_set(1)
scene.render.engine = 'BLENDER_EEVEE_NEXT'
scene.cycles.sampling_pattern = 'TABULATED_SOBOL'
scene.view_settings.view_transform = 'Filmic'
bpy.context.view_layer.update()

# ---- added for rendering (the .blend has no usable light): sun
light_auto_sun = bpy.data.lights.new('AutoSun', 'SUN')
light_auto_sun.energy = 3.0
light_auto_sun.angle = 0.0523599
ob_auto_sun = bpy.data.objects.new('AutoSun', light_auto_sun)
scene.collection.objects.link(ob_auto_sun)
ob_auto_sun.rotation_euler = (0.872665, 0.174533, 0.523599)
bpy.context.view_layer.update()
